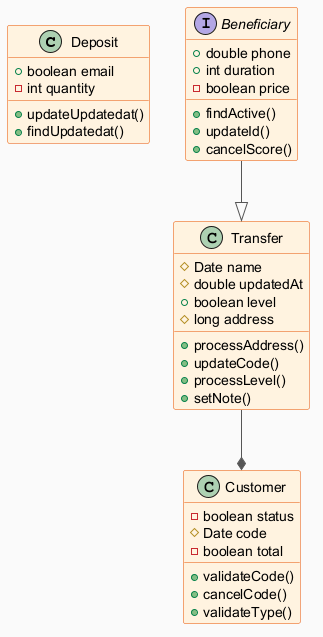

The diagram above was rendered by PlantUML. Its source (embedded in the PNG):
@startuml
skinparam backgroundColor #FAFAFA
skinparam classBackgroundColor #FFF3E0
skinparam classBorderColor #E65100
skinparam ArrowColor #555555
class Deposit {
  +boolean email
  -int quantity
  +updateUpdatedat()
  +findUpdatedat()
}
class Transfer {
  #Date name
  #double updatedAt
  +boolean level
  #long address
  +processAddress()
  +updateCode()
  +processLevel()
  +setNote()
}
class Customer {
  -boolean status
  #Date code
  -boolean total
  +validateCode()
  +cancelCode()
  +validateType()
}
interface Beneficiary {
  +double phone
  +int duration
  -boolean price
  +findActive()
  +updateId()
  +cancelScore()
}
Beneficiary --|> Transfer
Transfer --* Customer
@enduml